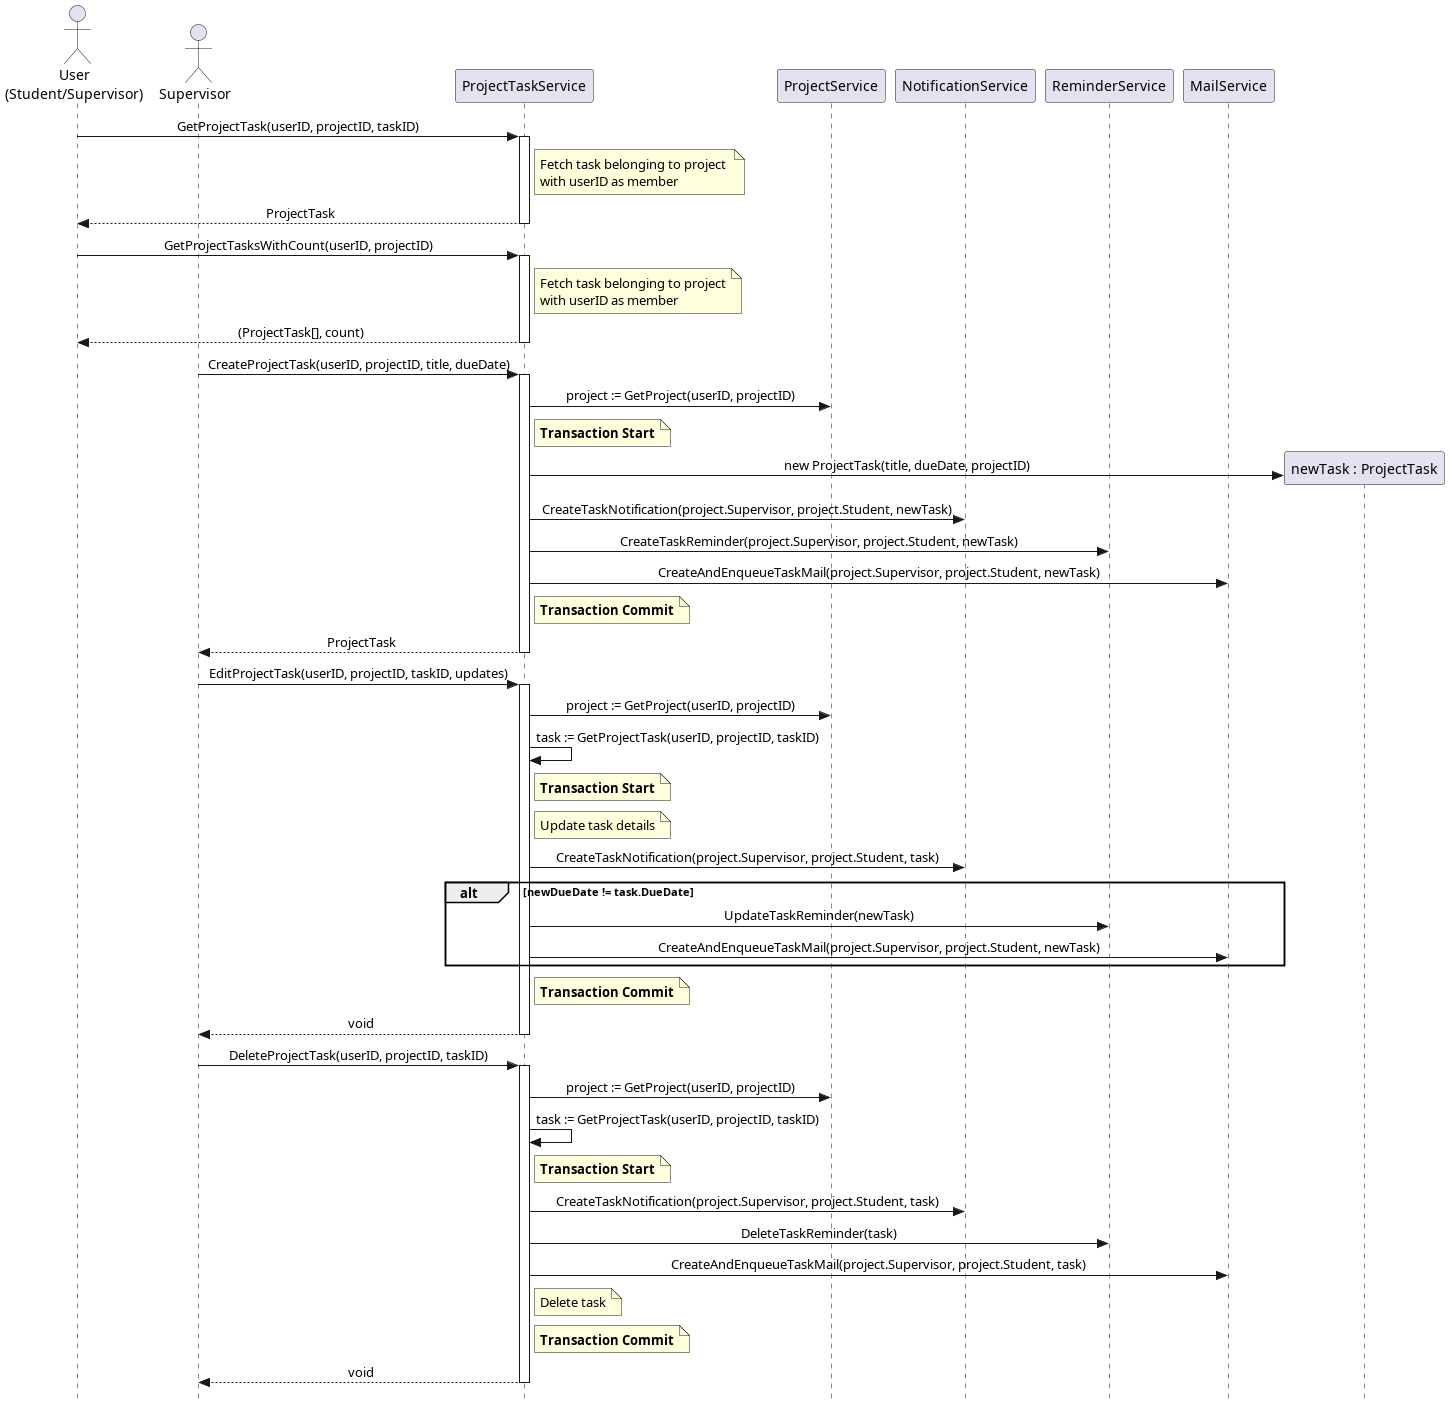

The diagram above was rendered by PlantUML. Its source (embedded in the PNG):
@startuml
skinparam Style strictuml
skinparam SequenceMessageAlignment center

actor "User\n(Student/Supervisor)" as U
actor Supervisor
participant "ProjectTaskService" as PTS
participant "ProjectService" as PS
participant "NotificationService" as NS
participant "ReminderService" as RS
participant "MailService" as MS

U -> PTS : GetProjectTask(userID, projectID, taskID)
activate PTS
    note right of PTS 
     Fetch task belonging to project 
     with userID as member 
    end note
    PTS --> U : ProjectTask
deactivate PTS

U -> PTS : GetProjectTasksWithCount(userID, projectID)
activate PTS
    note right of PTS 
     Fetch task belonging to project
     with userID as member 
    end note
    PTS --> U : (ProjectTask[], count)
deactivate PTS

Supervisor -> PTS : CreateProjectTask(userID, projectID, title, dueDate)
activate PTS
    PTS -> PS : project := GetProject(userID, projectID)
    
    create participant "newTask : ProjectTask" as NT
    note right of PTS : **Transaction Start**
    PTS -> NT : new ProjectTask(title, dueDate, projectID)
    PTS -> NS : CreateTaskNotification(project.Supervisor, project.Student, newTask)
    PTS -> RS : CreateTaskReminder(project.Supervisor, project.Student, newTask)
    PTS -> MS : CreateAndEnqueueTaskMail(project.Supervisor, project.Student, newTask)
    note right of PTS : **Transaction Commit**

    PTS --> Supervisor : ProjectTask
deactivate PTS

Supervisor -> PTS : EditProjectTask(userID, projectID, taskID, updates)
activate PTS
    PTS -> PS : project := GetProject(userID, projectID)
    PTS -> PTS : task := GetProjectTask(userID, projectID, taskID)
    
    note right of PTS : **Transaction Start**
    note right of PTS : Update task details 
    PTS -> NS : CreateTaskNotification(project.Supervisor, project.Student, task)
    alt newDueDate != task.DueDate
        PTS -> RS : UpdateTaskReminder(newTask)
        PTS -> MS : CreateAndEnqueueTaskMail(project.Supervisor, project.Student, newTask)
    end
    note right of PTS : **Transaction Commit**
    
    PTS --> Supervisor : void
deactivate PTS

Supervisor -> PTS : DeleteProjectTask(userID, projectID, taskID)
activate PTS
    PTS -> PS : project := GetProject(userID, projectID)
    PTS -> PTS : task := GetProjectTask(userID, projectID, taskID)
    
    note right of PTS : **Transaction Start**
    PTS -> NS : CreateTaskNotification(project.Supervisor, project.Student, task)
    PTS -> RS : DeleteTaskReminder(task)
    PTS -> MS : CreateAndEnqueueTaskMail(project.Supervisor, project.Student, task)
    note right of PTS : Delete task
    note right of PTS : **Transaction Commit**

    PTS --> Supervisor : void
deactivate PTS

@enduml